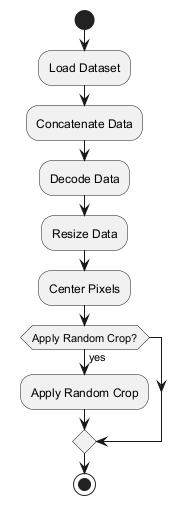

The diagram above was rendered by PlantUML. Its source (embedded in the PNG):
@startuml
start
:Load Dataset;
:Concatenate Data;
:Decode Data;
:Resize Data;
:Center Pixels;
if (Apply Random Crop?) then (yes)
  :Apply Random Crop;
endif
stop
@enduml